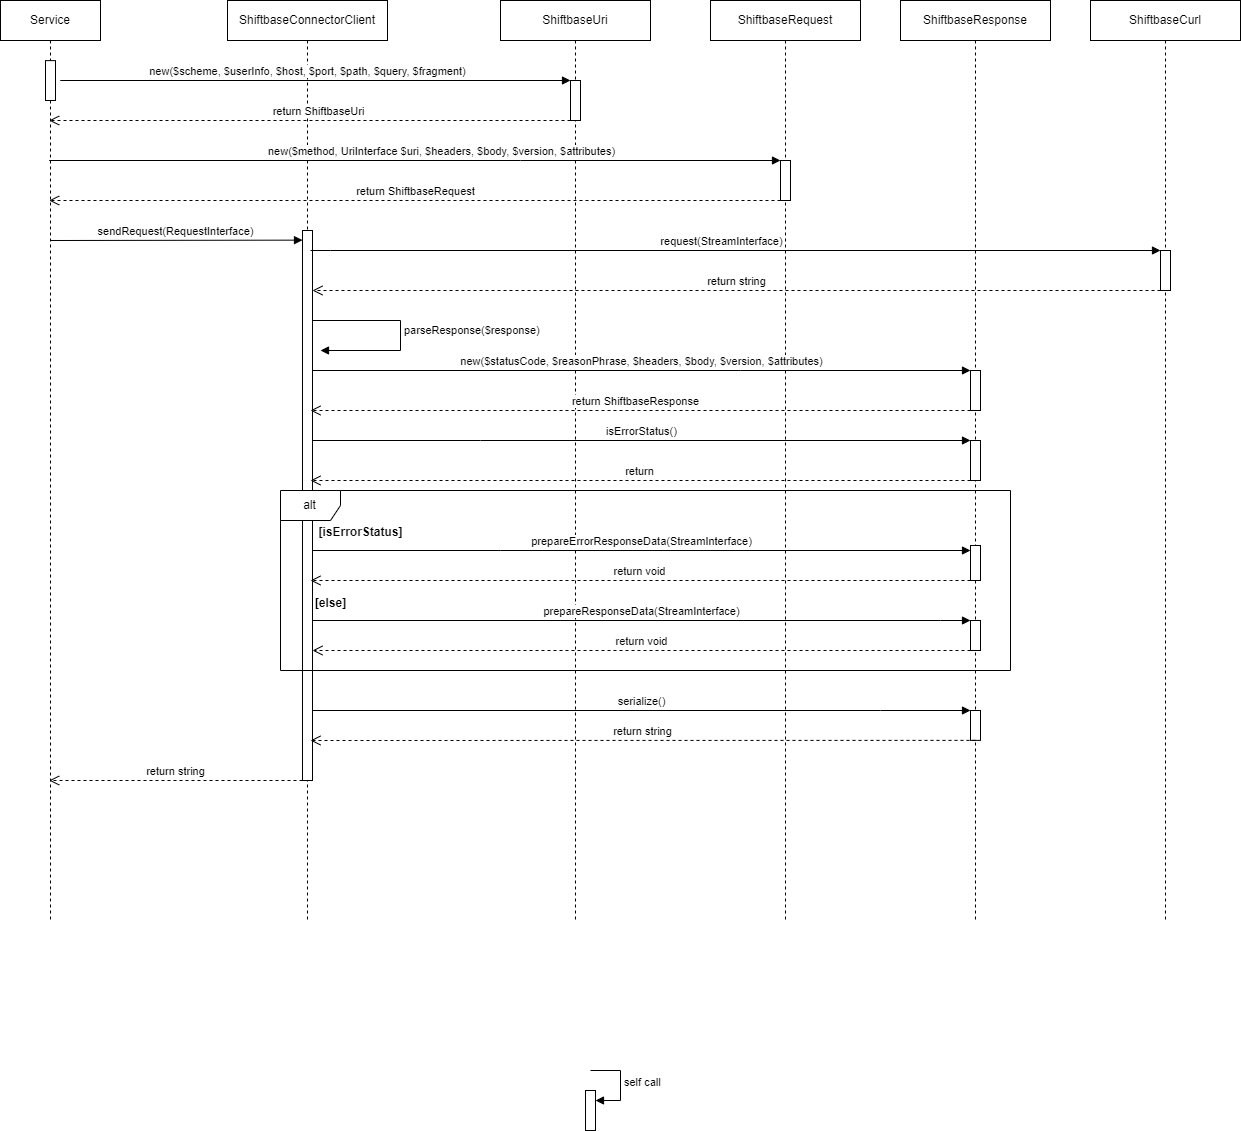

The diagram above was exported from draw.io. Its source (the exported page's mxGraphModel, read from the mxfile embedded in the PNG):
<mxGraphModel dx="3172" dy="984" grid="1" gridSize="10" guides="1" tooltips="1" connect="1" arrows="1" fold="1" page="1" pageScale="1" pageWidth="827" pageHeight="1169" math="0" shadow="0">
  <root>
    <mxCell id="0" />
    <mxCell id="1" parent="0" />
    <mxCell id="CoxJS9nKaEIEH7HB8U2P-6" value="Service" style="shape=umlLifeline;perimeter=lifelinePerimeter;whiteSpace=wrap;html=1;container=1;dropTarget=0;collapsible=0;recursiveResize=0;outlineConnect=0;portConstraint=eastwest;newEdgeStyle={&quot;edgeStyle&quot;:&quot;elbowEdgeStyle&quot;,&quot;elbow&quot;:&quot;vertical&quot;,&quot;curved&quot;:0,&quot;rounded&quot;:0};" parent="1" vertex="1">
      <mxGeometry x="-800" y="40" width="100" height="920" as="geometry" />
    </mxCell>
    <mxCell id="CoxJS9nKaEIEH7HB8U2P-21" value="" style="html=1;points=[];perimeter=orthogonalPerimeter;outlineConnect=0;targetShapes=umlLifeline;portConstraint=eastwest;newEdgeStyle={&quot;edgeStyle&quot;:&quot;elbowEdgeStyle&quot;,&quot;elbow&quot;:&quot;vertical&quot;,&quot;curved&quot;:0,&quot;rounded&quot;:0};" parent="CoxJS9nKaEIEH7HB8U2P-6" vertex="1">
      <mxGeometry x="45" y="60.12" width="10" height="39.88" as="geometry" />
    </mxCell>
    <mxCell id="CoxJS9nKaEIEH7HB8U2P-7" value="ShiftbaseConnectorClient" style="shape=umlLifeline;perimeter=lifelinePerimeter;whiteSpace=wrap;html=1;container=1;dropTarget=0;collapsible=0;recursiveResize=0;outlineConnect=0;portConstraint=eastwest;newEdgeStyle={&quot;edgeStyle&quot;:&quot;elbowEdgeStyle&quot;,&quot;elbow&quot;:&quot;vertical&quot;,&quot;curved&quot;:0,&quot;rounded&quot;:0};" parent="1" vertex="1">
      <mxGeometry x="-573" y="40" width="160" height="920" as="geometry" />
    </mxCell>
    <mxCell id="umnGlNZPSPYsAblofs95-2" value="" style="html=1;points=[];perimeter=orthogonalPerimeter;outlineConnect=0;targetShapes=umlLifeline;portConstraint=eastwest;newEdgeStyle={&quot;edgeStyle&quot;:&quot;elbowEdgeStyle&quot;,&quot;elbow&quot;:&quot;vertical&quot;,&quot;curved&quot;:0,&quot;rounded&quot;:0};" parent="CoxJS9nKaEIEH7HB8U2P-7" vertex="1">
      <mxGeometry x="75" y="230" width="10" height="550" as="geometry" />
    </mxCell>
    <mxCell id="CoxJS9nKaEIEH7HB8U2P-8" value="ShiftbaseCurl" style="shape=umlLifeline;perimeter=lifelinePerimeter;whiteSpace=wrap;html=1;container=1;dropTarget=0;collapsible=0;recursiveResize=0;outlineConnect=0;portConstraint=eastwest;newEdgeStyle={&quot;edgeStyle&quot;:&quot;elbowEdgeStyle&quot;,&quot;elbow&quot;:&quot;vertical&quot;,&quot;curved&quot;:0,&quot;rounded&quot;:0};" parent="1" vertex="1">
      <mxGeometry x="290" y="40" width="150" height="920" as="geometry" />
    </mxCell>
    <mxCell id="umnGlNZPSPYsAblofs95-5" value="" style="html=1;points=[];perimeter=orthogonalPerimeter;outlineConnect=0;targetShapes=umlLifeline;portConstraint=eastwest;newEdgeStyle={&quot;edgeStyle&quot;:&quot;elbowEdgeStyle&quot;,&quot;elbow&quot;:&quot;vertical&quot;,&quot;curved&quot;:0,&quot;rounded&quot;:0};" parent="CoxJS9nKaEIEH7HB8U2P-8" vertex="1">
      <mxGeometry x="70" y="250" width="10" height="40" as="geometry" />
    </mxCell>
    <mxCell id="CoxJS9nKaEIEH7HB8U2P-9" value="ShiftbaseResponse" style="shape=umlLifeline;perimeter=lifelinePerimeter;whiteSpace=wrap;html=1;container=1;dropTarget=0;collapsible=0;recursiveResize=0;outlineConnect=0;portConstraint=eastwest;newEdgeStyle={&quot;edgeStyle&quot;:&quot;elbowEdgeStyle&quot;,&quot;elbow&quot;:&quot;vertical&quot;,&quot;curved&quot;:0,&quot;rounded&quot;:0};" parent="1" vertex="1">
      <mxGeometry x="100" y="40" width="150" height="920" as="geometry" />
    </mxCell>
    <mxCell id="umnGlNZPSPYsAblofs95-15" value="" style="html=1;points=[];perimeter=orthogonalPerimeter;outlineConnect=0;targetShapes=umlLifeline;portConstraint=eastwest;newEdgeStyle={&quot;edgeStyle&quot;:&quot;elbowEdgeStyle&quot;,&quot;elbow&quot;:&quot;vertical&quot;,&quot;curved&quot;:0,&quot;rounded&quot;:0};" parent="CoxJS9nKaEIEH7HB8U2P-9" vertex="1">
      <mxGeometry x="70" y="370" width="10" height="40" as="geometry" />
    </mxCell>
    <mxCell id="t5ScMC2YZbMvdd3SOYZz-1" value="" style="html=1;points=[];perimeter=orthogonalPerimeter;outlineConnect=0;targetShapes=umlLifeline;portConstraint=eastwest;newEdgeStyle={&quot;edgeStyle&quot;:&quot;elbowEdgeStyle&quot;,&quot;elbow&quot;:&quot;vertical&quot;,&quot;curved&quot;:0,&quot;rounded&quot;:0};" parent="CoxJS9nKaEIEH7HB8U2P-9" vertex="1">
      <mxGeometry x="70" y="440" width="10" height="40" as="geometry" />
    </mxCell>
    <mxCell id="t5ScMC2YZbMvdd3SOYZz-6" value="" style="html=1;points=[];perimeter=orthogonalPerimeter;outlineConnect=0;targetShapes=umlLifeline;portConstraint=eastwest;newEdgeStyle={&quot;edgeStyle&quot;:&quot;elbowEdgeStyle&quot;,&quot;elbow&quot;:&quot;vertical&quot;,&quot;curved&quot;:0,&quot;rounded&quot;:0};" parent="CoxJS9nKaEIEH7HB8U2P-9" vertex="1">
      <mxGeometry x="70" y="545" width="10" height="35" as="geometry" />
    </mxCell>
    <mxCell id="t5ScMC2YZbMvdd3SOYZz-16" value="" style="html=1;points=[];perimeter=orthogonalPerimeter;outlineConnect=0;targetShapes=umlLifeline;portConstraint=eastwest;newEdgeStyle={&quot;edgeStyle&quot;:&quot;elbowEdgeStyle&quot;,&quot;elbow&quot;:&quot;vertical&quot;,&quot;curved&quot;:0,&quot;rounded&quot;:0};" parent="CoxJS9nKaEIEH7HB8U2P-9" vertex="1">
      <mxGeometry x="70" y="620" width="10" height="30" as="geometry" />
    </mxCell>
    <mxCell id="t5ScMC2YZbMvdd3SOYZz-19" value="" style="html=1;points=[];perimeter=orthogonalPerimeter;outlineConnect=0;targetShapes=umlLifeline;portConstraint=eastwest;newEdgeStyle={&quot;edgeStyle&quot;:&quot;elbowEdgeStyle&quot;,&quot;elbow&quot;:&quot;vertical&quot;,&quot;curved&quot;:0,&quot;rounded&quot;:0};" parent="CoxJS9nKaEIEH7HB8U2P-9" vertex="1">
      <mxGeometry x="70" y="710" width="10" height="29.88" as="geometry" />
    </mxCell>
    <mxCell id="CoxJS9nKaEIEH7HB8U2P-10" value="ShiftbaseRequest" style="shape=umlLifeline;perimeter=lifelinePerimeter;whiteSpace=wrap;html=1;container=1;dropTarget=0;collapsible=0;recursiveResize=0;outlineConnect=0;portConstraint=eastwest;newEdgeStyle={&quot;edgeStyle&quot;:&quot;elbowEdgeStyle&quot;,&quot;elbow&quot;:&quot;vertical&quot;,&quot;curved&quot;:0,&quot;rounded&quot;:0};" parent="1" vertex="1">
      <mxGeometry x="-90" y="40" width="150" height="920" as="geometry" />
    </mxCell>
    <mxCell id="CoxJS9nKaEIEH7HB8U2P-28" value="" style="html=1;points=[];perimeter=orthogonalPerimeter;outlineConnect=0;targetShapes=umlLifeline;portConstraint=eastwest;newEdgeStyle={&quot;edgeStyle&quot;:&quot;elbowEdgeStyle&quot;,&quot;elbow&quot;:&quot;vertical&quot;,&quot;curved&quot;:0,&quot;rounded&quot;:0};" parent="CoxJS9nKaEIEH7HB8U2P-10" vertex="1">
      <mxGeometry x="70" y="160" width="10" height="40" as="geometry" />
    </mxCell>
    <mxCell id="CoxJS9nKaEIEH7HB8U2P-11" value="ShiftbaseUri" style="shape=umlLifeline;perimeter=lifelinePerimeter;whiteSpace=wrap;html=1;container=1;dropTarget=0;collapsible=0;recursiveResize=0;outlineConnect=0;portConstraint=eastwest;newEdgeStyle={&quot;edgeStyle&quot;:&quot;elbowEdgeStyle&quot;,&quot;elbow&quot;:&quot;vertical&quot;,&quot;curved&quot;:0,&quot;rounded&quot;:0};" parent="1" vertex="1">
      <mxGeometry x="-300" y="40" width="150" height="920" as="geometry" />
    </mxCell>
    <mxCell id="CoxJS9nKaEIEH7HB8U2P-24" value="" style="html=1;points=[];perimeter=orthogonalPerimeter;outlineConnect=0;targetShapes=umlLifeline;portConstraint=eastwest;newEdgeStyle={&quot;edgeStyle&quot;:&quot;elbowEdgeStyle&quot;,&quot;elbow&quot;:&quot;vertical&quot;,&quot;curved&quot;:0,&quot;rounded&quot;:0};" parent="CoxJS9nKaEIEH7HB8U2P-11" vertex="1">
      <mxGeometry x="70" y="80" width="10" height="40" as="geometry" />
    </mxCell>
    <mxCell id="CoxJS9nKaEIEH7HB8U2P-25" value="new($scheme, $userInfo, $host, $port, $path, $query, $fragment)" style="html=1;verticalAlign=bottom;endArrow=block;edgeStyle=elbowEdgeStyle;elbow=vertical;curved=0;rounded=0;" parent="CoxJS9nKaEIEH7HB8U2P-11" target="CoxJS9nKaEIEH7HB8U2P-24" edge="1">
      <mxGeometry x="0.4454" relative="1" as="geometry">
        <mxPoint y="80" as="sourcePoint" />
        <Array as="points">
          <mxPoint x="-440" y="80" />
        </Array>
        <mxPoint as="offset" />
      </mxGeometry>
    </mxCell>
    <mxCell id="CoxJS9nKaEIEH7HB8U2P-26" value="return&amp;nbsp;ShiftbaseUri" style="html=1;verticalAlign=bottom;endArrow=open;dashed=1;endSize=8;edgeStyle=elbowEdgeStyle;elbow=vertical;curved=0;rounded=0;" parent="1" source="CoxJS9nKaEIEH7HB8U2P-24" target="CoxJS9nKaEIEH7HB8U2P-6" edge="1">
      <mxGeometry x="-0.0304" relative="1" as="geometry">
        <mxPoint x="-470" y="195" as="targetPoint" />
        <Array as="points">
          <mxPoint x="-450" y="160" />
        </Array>
        <mxPoint x="1" as="offset" />
      </mxGeometry>
    </mxCell>
    <mxCell id="CoxJS9nKaEIEH7HB8U2P-30" value="return ShiftbaseRequest" style="html=1;verticalAlign=bottom;endArrow=open;dashed=1;endSize=8;edgeStyle=elbowEdgeStyle;elbow=vertical;curved=0;rounded=0;" parent="1" source="CoxJS9nKaEIEH7HB8U2P-28" target="CoxJS9nKaEIEH7HB8U2P-6" edge="1">
      <mxGeometry x="-0.0009" relative="1" as="geometry">
        <mxPoint x="-90" y="255" as="targetPoint" />
        <Array as="points">
          <mxPoint x="-270" y="240" />
        </Array>
        <mxPoint as="offset" />
      </mxGeometry>
    </mxCell>
    <mxCell id="CoxJS9nKaEIEH7HB8U2P-29" value="new($method, UriInterface $uri, $headers, $body, $version, $attributes)" style="html=1;verticalAlign=bottom;endArrow=block;edgeStyle=elbowEdgeStyle;elbow=vertical;curved=0;rounded=0;" parent="1" source="CoxJS9nKaEIEH7HB8U2P-6" target="CoxJS9nKaEIEH7HB8U2P-28" edge="1">
      <mxGeometry x="0.0723" relative="1" as="geometry">
        <mxPoint x="-90" y="180" as="sourcePoint" />
        <Array as="points">
          <mxPoint x="-280" y="200" />
          <mxPoint x="-580" y="180" />
        </Array>
        <mxPoint as="offset" />
      </mxGeometry>
    </mxCell>
    <mxCell id="umnGlNZPSPYsAblofs95-3" value="sendRequest(RequestInterface)" style="html=1;verticalAlign=bottom;endArrow=block;edgeStyle=elbowEdgeStyle;elbow=vertical;curved=0;rounded=0;" parent="1" target="umnGlNZPSPYsAblofs95-2" edge="1">
      <mxGeometry relative="1" as="geometry">
        <mxPoint x="-750" y="280" as="sourcePoint" />
        <mxPoint as="offset" />
      </mxGeometry>
    </mxCell>
    <mxCell id="umnGlNZPSPYsAblofs95-4" value="return string" style="html=1;verticalAlign=bottom;endArrow=open;dashed=1;endSize=8;edgeStyle=elbowEdgeStyle;elbow=vertical;curved=0;rounded=0;" parent="1" source="umnGlNZPSPYsAblofs95-2" target="CoxJS9nKaEIEH7HB8U2P-6" edge="1">
      <mxGeometry relative="1" as="geometry">
        <mxPoint x="-750" y="355" as="targetPoint" />
        <Array as="points">
          <mxPoint x="-630" y="820" />
          <mxPoint x="-590" y="900" />
          <mxPoint x="-560" y="810" />
          <mxPoint x="-580" y="830" />
          <mxPoint x="-600" y="600" />
          <mxPoint x="-560" y="510" />
          <mxPoint x="-590" y="440" />
          <mxPoint x="-570" y="320" />
        </Array>
      </mxGeometry>
    </mxCell>
    <mxCell id="umnGlNZPSPYsAblofs95-6" value="request(StreamInterface)" style="html=1;verticalAlign=bottom;endArrow=block;edgeStyle=elbowEdgeStyle;elbow=vertical;curved=0;rounded=0;" parent="1" target="umnGlNZPSPYsAblofs95-5" edge="1">
      <mxGeometry x="-0.0339" relative="1" as="geometry">
        <mxPoint x="-490" y="290" as="sourcePoint" />
        <Array as="points">
          <mxPoint x="-470" y="290" />
        </Array>
        <mxPoint as="offset" />
      </mxGeometry>
    </mxCell>
    <mxCell id="umnGlNZPSPYsAblofs95-7" value="return string" style="html=1;verticalAlign=bottom;endArrow=open;dashed=1;endSize=8;edgeStyle=elbowEdgeStyle;elbow=vertical;curved=0;rounded=0;" parent="1" source="umnGlNZPSPYsAblofs95-5" target="umnGlNZPSPYsAblofs95-2" edge="1">
      <mxGeometry relative="1" as="geometry">
        <mxPoint x="-480" y="340" as="targetPoint" />
        <Array as="points">
          <mxPoint x="290" y="330" />
        </Array>
      </mxGeometry>
    </mxCell>
    <mxCell id="umnGlNZPSPYsAblofs95-14" value="parseResponse($response)" style="html=1;align=left;spacingLeft=2;endArrow=block;rounded=0;edgeStyle=orthogonalEdgeStyle;curved=0;rounded=0;" parent="1" source="umnGlNZPSPYsAblofs95-2" edge="1">
      <mxGeometry relative="1" as="geometry">
        <mxPoint x="-480" y="360" as="sourcePoint" />
        <Array as="points">
          <mxPoint x="-400" y="360" />
          <mxPoint x="-400" y="390" />
        </Array>
        <mxPoint x="-480" y="390" as="targetPoint" />
      </mxGeometry>
    </mxCell>
    <mxCell id="umnGlNZPSPYsAblofs95-16" value="new($statusCode, $reasonPhrase, $headers, $body, $version, $attributes)" style="html=1;verticalAlign=bottom;endArrow=block;edgeStyle=elbowEdgeStyle;elbow=vertical;curved=0;rounded=0;" parent="1" source="umnGlNZPSPYsAblofs95-2" target="umnGlNZPSPYsAblofs95-15" edge="1">
      <mxGeometry relative="1" as="geometry">
        <mxPoint x="-480" y="410" as="sourcePoint" />
        <Array as="points">
          <mxPoint x="-60" y="410" />
        </Array>
      </mxGeometry>
    </mxCell>
    <mxCell id="umnGlNZPSPYsAblofs95-17" value="return ShiftbaseResponse" style="html=1;verticalAlign=bottom;endArrow=open;dashed=1;endSize=8;edgeStyle=elbowEdgeStyle;elbow=vertical;curved=0;rounded=0;" parent="1" source="umnGlNZPSPYsAblofs95-15" edge="1">
      <mxGeometry x="0.0154" relative="1" as="geometry">
        <mxPoint x="-490" y="450" as="targetPoint" />
        <Array as="points">
          <mxPoint x="50" y="450" />
        </Array>
        <mxPoint as="offset" />
      </mxGeometry>
    </mxCell>
    <mxCell id="t5ScMC2YZbMvdd3SOYZz-2" value="isErrorStatus()" style="html=1;verticalAlign=bottom;endArrow=block;edgeStyle=elbowEdgeStyle;elbow=vertical;curved=0;rounded=0;" parent="1" source="umnGlNZPSPYsAblofs95-2" target="t5ScMC2YZbMvdd3SOYZz-1" edge="1">
      <mxGeometry relative="1" as="geometry">
        <mxPoint x="100" y="480" as="sourcePoint" />
        <Array as="points">
          <mxPoint x="-320" y="480" />
        </Array>
      </mxGeometry>
    </mxCell>
    <mxCell id="t5ScMC2YZbMvdd3SOYZz-3" value="return" style="html=1;verticalAlign=bottom;endArrow=open;dashed=1;endSize=8;edgeStyle=elbowEdgeStyle;elbow=vertical;curved=0;rounded=0;" parent="1" source="t5ScMC2YZbMvdd3SOYZz-1" edge="1">
      <mxGeometry relative="1" as="geometry">
        <mxPoint x="-490" y="520" as="targetPoint" />
        <Array as="points">
          <mxPoint x="100" y="520" />
        </Array>
      </mxGeometry>
    </mxCell>
    <mxCell id="t5ScMC2YZbMvdd3SOYZz-4" value="alt" style="shape=umlFrame;whiteSpace=wrap;html=1;pointerEvents=0;" parent="1" vertex="1">
      <mxGeometry x="-520" y="530" width="730" height="180" as="geometry" />
    </mxCell>
    <mxCell id="t5ScMC2YZbMvdd3SOYZz-5" value="[isErrorStatus]" style="text;align=center;fontStyle=1;verticalAlign=middle;spacingLeft=3;spacingRight=3;strokeColor=none;rotatable=0;points=[[0,0.5],[1,0.5]];portConstraint=eastwest;html=1;" parent="1" vertex="1">
      <mxGeometry x="-480" y="559" width="80" height="26" as="geometry" />
    </mxCell>
    <mxCell id="t5ScMC2YZbMvdd3SOYZz-8" value="return void" style="html=1;verticalAlign=bottom;endArrow=open;dashed=1;endSize=8;edgeStyle=elbowEdgeStyle;elbow=vertical;curved=0;rounded=0;" parent="1" source="t5ScMC2YZbMvdd3SOYZz-6" edge="1">
      <mxGeometry relative="1" as="geometry">
        <mxPoint x="-490" y="620" as="targetPoint" />
        <Array as="points">
          <mxPoint x="150" y="620" />
        </Array>
      </mxGeometry>
    </mxCell>
    <mxCell id="t5ScMC2YZbMvdd3SOYZz-7" value="prepareErrorResponseData(StreamInterface)" style="html=1;verticalAlign=bottom;endArrow=block;edgeStyle=elbowEdgeStyle;elbow=vertical;curved=0;rounded=0;" parent="1" source="umnGlNZPSPYsAblofs95-2" target="t5ScMC2YZbMvdd3SOYZz-6" edge="1">
      <mxGeometry relative="1" as="geometry">
        <mxPoint x="100" y="585" as="sourcePoint" />
        <Array as="points">
          <mxPoint x="-300" y="590" />
        </Array>
      </mxGeometry>
    </mxCell>
    <mxCell id="t5ScMC2YZbMvdd3SOYZz-9" value="[else]" style="text;align=center;fontStyle=1;verticalAlign=middle;spacingLeft=3;spacingRight=3;strokeColor=none;rotatable=0;points=[[0,0.5],[1,0.5]];portConstraint=eastwest;html=1;" parent="1" vertex="1">
      <mxGeometry x="-510" y="630" width="80" height="26" as="geometry" />
    </mxCell>
    <mxCell id="t5ScMC2YZbMvdd3SOYZz-18" value="return void" style="html=1;verticalAlign=bottom;endArrow=open;dashed=1;endSize=8;edgeStyle=elbowEdgeStyle;elbow=vertical;curved=0;rounded=0;" parent="1" source="t5ScMC2YZbMvdd3SOYZz-16" target="umnGlNZPSPYsAblofs95-2" edge="1">
      <mxGeometry relative="1" as="geometry">
        <mxPoint x="100" y="725" as="targetPoint" />
        <Array as="points">
          <mxPoint x="100" y="690" />
        </Array>
      </mxGeometry>
    </mxCell>
    <mxCell id="t5ScMC2YZbMvdd3SOYZz-17" value="prepareResponseData(StreamInterface)" style="html=1;verticalAlign=bottom;endArrow=block;edgeStyle=elbowEdgeStyle;elbow=vertical;curved=0;rounded=0;" parent="1" source="umnGlNZPSPYsAblofs95-2" target="t5ScMC2YZbMvdd3SOYZz-16" edge="1">
      <mxGeometry x="0.0013" relative="1" as="geometry">
        <mxPoint x="100" y="650" as="sourcePoint" />
        <Array as="points">
          <mxPoint x="140" y="660" />
          <mxPoint x="-40" y="650" />
        </Array>
        <mxPoint as="offset" />
      </mxGeometry>
    </mxCell>
    <mxCell id="t5ScMC2YZbMvdd3SOYZz-21" value="return string" style="html=1;verticalAlign=bottom;endArrow=open;dashed=1;endSize=8;edgeStyle=elbowEdgeStyle;elbow=vertical;curved=0;rounded=0;" parent="1" source="t5ScMC2YZbMvdd3SOYZz-19" edge="1">
      <mxGeometry x="0.0011" relative="1" as="geometry">
        <mxPoint x="-490" y="780" as="targetPoint" />
        <Array as="points">
          <mxPoint x="90" y="780" />
          <mxPoint x="-180" y="760" />
        </Array>
        <mxPoint as="offset" />
      </mxGeometry>
    </mxCell>
    <mxCell id="t5ScMC2YZbMvdd3SOYZz-20" value="serialize()" style="html=1;verticalAlign=bottom;endArrow=block;edgeStyle=elbowEdgeStyle;elbow=vertical;curved=0;rounded=0;" parent="1" source="umnGlNZPSPYsAblofs95-2" target="t5ScMC2YZbMvdd3SOYZz-19" edge="1">
      <mxGeometry relative="1" as="geometry">
        <mxPoint x="-490" y="730" as="sourcePoint" />
        <Array as="points">
          <mxPoint x="80" y="750" />
          <mxPoint x="-450" y="730" />
        </Array>
      </mxGeometry>
    </mxCell>
    <mxCell id="t5ScMC2YZbMvdd3SOYZz-28" value="" style="html=1;points=[];perimeter=orthogonalPerimeter;outlineConnect=0;targetShapes=umlLifeline;portConstraint=eastwest;newEdgeStyle={&quot;edgeStyle&quot;:&quot;elbowEdgeStyle&quot;,&quot;elbow&quot;:&quot;vertical&quot;,&quot;curved&quot;:0,&quot;rounded&quot;:0};" parent="1" vertex="1">
      <mxGeometry x="-215" y="1130" width="10" height="40" as="geometry" />
    </mxCell>
    <mxCell id="t5ScMC2YZbMvdd3SOYZz-29" value="self call" style="html=1;align=left;spacingLeft=2;endArrow=block;rounded=0;edgeStyle=orthogonalEdgeStyle;curved=0;rounded=0;" parent="1" target="t5ScMC2YZbMvdd3SOYZz-28" edge="1">
      <mxGeometry relative="1" as="geometry">
        <mxPoint x="-210" y="1110" as="sourcePoint" />
        <Array as="points">
          <mxPoint x="-180" y="1140" />
        </Array>
      </mxGeometry>
    </mxCell>
  </root>
</mxGraphModel>